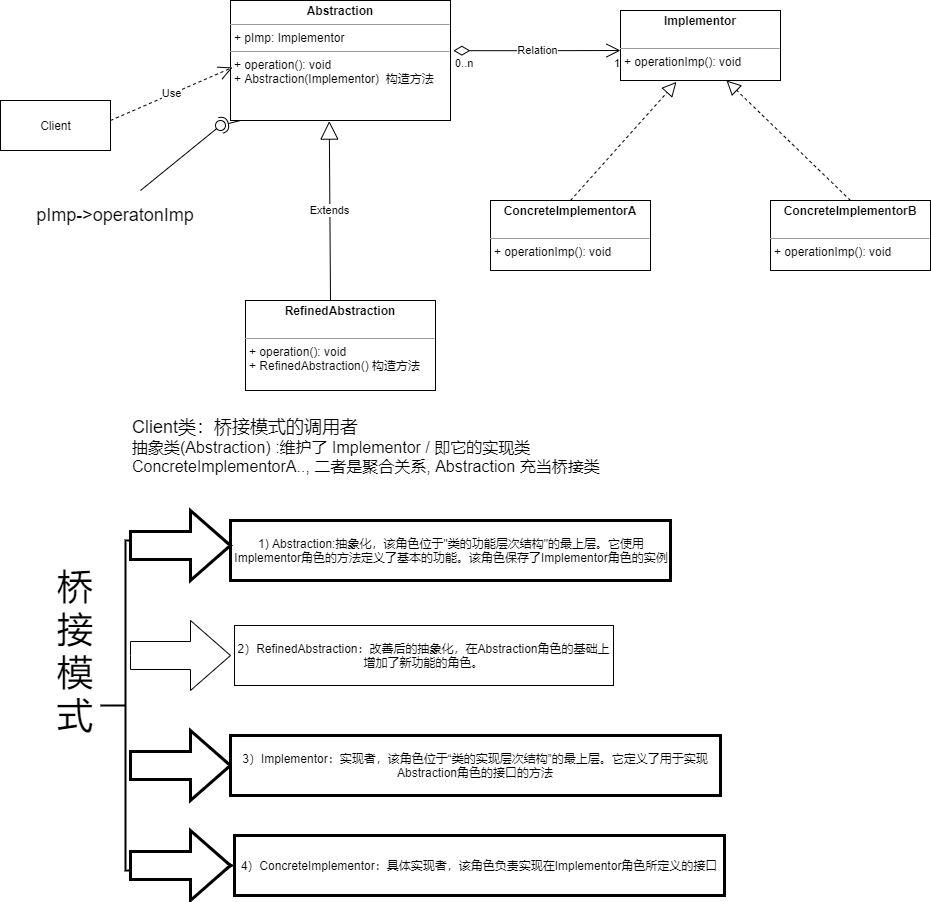

The diagram above was exported from draw.io. Its source (the exported page's mxGraphModel, read from the mxfile embedded in the PNG):
<mxGraphModel dx="1264" dy="632" grid="1" gridSize="10" guides="1" tooltips="1" connect="1" arrows="1" fold="1" page="1" pageScale="1" pageWidth="827" pageHeight="1169" math="0" shadow="0">
  <root>
    <mxCell id="0" />
    <mxCell id="1" parent="0" />
    <mxCell id="-IrxuOV23nlfcomatPbN-3" value="&lt;p style=&quot;margin: 0px ; margin-top: 4px ; text-align: center&quot;&gt;&lt;b&gt;Implementor&lt;/b&gt;&lt;/p&gt;&lt;p style=&quot;margin: 0px ; margin-left: 4px&quot;&gt;&lt;br&gt;&lt;/p&gt;&lt;hr size=&quot;1&quot;&gt;&lt;p style=&quot;margin: 0px ; margin-left: 4px&quot;&gt;+ operationImp(): void&lt;/p&gt;" style="verticalAlign=top;align=left;overflow=fill;fontSize=12;fontFamily=Helvetica;html=1;" vertex="1" parent="1">
      <mxGeometry x="640" y="100" width="160" height="70" as="geometry" />
    </mxCell>
    <mxCell id="-IrxuOV23nlfcomatPbN-4" value="&lt;p style=&quot;margin: 0px ; margin-top: 4px ; text-align: center&quot;&gt;&lt;b&gt;ConcreteImplementorB&lt;/b&gt;&lt;/p&gt;&lt;p style=&quot;margin: 0px ; margin-left: 4px&quot;&gt;&lt;br&gt;&lt;/p&gt;&lt;hr size=&quot;1&quot;&gt;&lt;p style=&quot;margin: 0px ; margin-left: 4px&quot;&gt;+ operationImp(): void&lt;/p&gt;" style="verticalAlign=top;align=left;overflow=fill;fontSize=12;fontFamily=Helvetica;html=1;" vertex="1" parent="1">
      <mxGeometry x="790" y="290" width="160" height="70" as="geometry" />
    </mxCell>
    <mxCell id="-IrxuOV23nlfcomatPbN-5" value="&lt;p style=&quot;margin: 0px ; margin-top: 4px ; text-align: center&quot;&gt;&lt;b&gt;ConcreteImplementorA&lt;/b&gt;&lt;/p&gt;&lt;p style=&quot;margin: 0px ; margin-left: 4px&quot;&gt;&lt;br&gt;&lt;/p&gt;&lt;hr size=&quot;1&quot;&gt;&lt;p style=&quot;margin: 0px ; margin-left: 4px&quot;&gt;+ operationImp(): void&lt;/p&gt;" style="verticalAlign=top;align=left;overflow=fill;fontSize=12;fontFamily=Helvetica;html=1;" vertex="1" parent="1">
      <mxGeometry x="510" y="290" width="160" height="70" as="geometry" />
    </mxCell>
    <mxCell id="-IrxuOV23nlfcomatPbN-6" value="&lt;p style=&quot;margin: 0px ; margin-top: 4px ; text-align: center&quot;&gt;&lt;b&gt;Abstraction&lt;/b&gt;&lt;/p&gt;&lt;hr size=&quot;1&quot;&gt;&lt;p style=&quot;margin: 0px ; margin-left: 4px&quot;&gt;+ pImp: Implementor&lt;/p&gt;&lt;hr size=&quot;1&quot;&gt;&lt;p style=&quot;margin: 0px ; margin-left: 4px&quot;&gt;+ operation(): void&lt;/p&gt;&lt;p style=&quot;margin: 0px ; margin-left: 4px&quot;&gt;+ Abstraction(Implementor&lt;span&gt;)&amp;nbsp; 构造方法&lt;/span&gt;&lt;/p&gt;" style="verticalAlign=top;align=left;overflow=fill;fontSize=12;fontFamily=Helvetica;html=1;" vertex="1" parent="1">
      <mxGeometry x="250" y="90" width="220" height="120" as="geometry" />
    </mxCell>
    <mxCell id="-IrxuOV23nlfcomatPbN-7" value="Client" style="html=1;" vertex="1" parent="1">
      <mxGeometry x="20" y="190" width="110" height="50" as="geometry" />
    </mxCell>
    <mxCell id="-IrxuOV23nlfcomatPbN-8" value="&lt;p style=&quot;margin: 0px ; margin-top: 4px ; text-align: center&quot;&gt;&lt;b&gt;RefinedAbstraction&lt;/b&gt;&lt;/p&gt;&lt;p style=&quot;margin: 0px ; margin-left: 4px&quot;&gt;&lt;br&gt;&lt;/p&gt;&lt;hr size=&quot;1&quot;&gt;&lt;p style=&quot;margin: 0px ; margin-left: 4px&quot;&gt;+ operation(): void&lt;/p&gt;&lt;p style=&quot;margin: 0px ; margin-left: 4px&quot;&gt;+ RefinedAbstraction() 构造方法&lt;/p&gt;" style="verticalAlign=top;align=left;overflow=fill;fontSize=12;fontFamily=Helvetica;html=1;" vertex="1" parent="1">
      <mxGeometry x="265" y="390" width="190" height="90" as="geometry" />
    </mxCell>
    <mxCell id="-IrxuOV23nlfcomatPbN-9" value="" style="endArrow=block;dashed=1;endFill=0;endSize=12;html=1;rounded=0;entryX=0.35;entryY=1.02;entryDx=0;entryDy=0;entryPerimeter=0;" edge="1" parent="1" target="-IrxuOV23nlfcomatPbN-3">
      <mxGeometry width="160" relative="1" as="geometry">
        <mxPoint x="590" y="290" as="sourcePoint" />
        <mxPoint x="750" y="290" as="targetPoint" />
      </mxGeometry>
    </mxCell>
    <mxCell id="-IrxuOV23nlfcomatPbN-11" value="" style="endArrow=block;dashed=1;endFill=0;endSize=12;html=1;rounded=0;entryX=0.35;entryY=1.02;entryDx=0;entryDy=0;entryPerimeter=0;exitX=0.5;exitY=0;exitDx=0;exitDy=0;" edge="1" parent="1" source="-IrxuOV23nlfcomatPbN-4">
      <mxGeometry width="160" relative="1" as="geometry">
        <mxPoint x="640" y="288.6" as="sourcePoint" />
        <mxPoint x="746" y="169.99999999999997" as="targetPoint" />
      </mxGeometry>
    </mxCell>
    <mxCell id="-IrxuOV23nlfcomatPbN-12" value="Relation" style="endArrow=open;html=1;endSize=12;startArrow=diamondThin;startSize=14;startFill=0;edgeStyle=orthogonalEdgeStyle;rounded=0;exitX=1.013;exitY=0.418;exitDx=0;exitDy=0;exitPerimeter=0;" edge="1" parent="1" source="-IrxuOV23nlfcomatPbN-6">
      <mxGeometry relative="1" as="geometry">
        <mxPoint x="480" y="140" as="sourcePoint" />
        <mxPoint x="640" y="140" as="targetPoint" />
      </mxGeometry>
    </mxCell>
    <mxCell id="-IrxuOV23nlfcomatPbN-13" value="0..n" style="edgeLabel;resizable=0;html=1;align=left;verticalAlign=top;" connectable="0" vertex="1" parent="-IrxuOV23nlfcomatPbN-12">
      <mxGeometry x="-1" relative="1" as="geometry" />
    </mxCell>
    <mxCell id="-IrxuOV23nlfcomatPbN-14" value="1" style="edgeLabel;resizable=0;html=1;align=right;verticalAlign=top;" connectable="0" vertex="1" parent="-IrxuOV23nlfcomatPbN-12">
      <mxGeometry x="1" relative="1" as="geometry" />
    </mxCell>
    <mxCell id="-IrxuOV23nlfcomatPbN-15" value="Extends" style="endArrow=block;endSize=16;endFill=0;html=1;rounded=0;entryX=0.449;entryY=1.005;entryDx=0;entryDy=0;entryPerimeter=0;" edge="1" parent="1" target="-IrxuOV23nlfcomatPbN-6">
      <mxGeometry width="160" relative="1" as="geometry">
        <mxPoint x="350" y="390" as="sourcePoint" />
        <mxPoint x="510" y="390" as="targetPoint" />
      </mxGeometry>
    </mxCell>
    <mxCell id="-IrxuOV23nlfcomatPbN-16" value="Use" style="endArrow=open;endSize=12;dashed=1;html=1;rounded=0;entryX=0.009;entryY=0.558;entryDx=0;entryDy=0;entryPerimeter=0;" edge="1" parent="1" target="-IrxuOV23nlfcomatPbN-6">
      <mxGeometry width="160" relative="1" as="geometry">
        <mxPoint x="130" y="210" as="sourcePoint" />
        <mxPoint x="290" y="210" as="targetPoint" />
      </mxGeometry>
    </mxCell>
    <mxCell id="-IrxuOV23nlfcomatPbN-17" value="" style="rounded=0;orthogonalLoop=1;jettySize=auto;html=1;endArrow=none;endFill=0;sketch=0;sourcePerimeterSpacing=0;targetPerimeterSpacing=0;" edge="1" target="-IrxuOV23nlfcomatPbN-19" parent="1">
      <mxGeometry relative="1" as="geometry">
        <mxPoint x="160" y="280" as="sourcePoint" />
      </mxGeometry>
    </mxCell>
    <mxCell id="-IrxuOV23nlfcomatPbN-18" value="" style="rounded=0;orthogonalLoop=1;jettySize=auto;html=1;endArrow=halfCircle;endFill=0;entryX=0.5;entryY=0.5;endSize=6;strokeWidth=1;sketch=0;" edge="1" target="-IrxuOV23nlfcomatPbN-19" parent="1">
      <mxGeometry relative="1" as="geometry">
        <mxPoint x="260" y="210" as="sourcePoint" />
      </mxGeometry>
    </mxCell>
    <mxCell id="-IrxuOV23nlfcomatPbN-19" value="" style="ellipse;whiteSpace=wrap;html=1;align=center;aspect=fixed;resizable=0;points=[];outlineConnect=0;sketch=0;" vertex="1" parent="1">
      <mxGeometry x="235" y="210" width="10" height="10" as="geometry" />
    </mxCell>
    <mxCell id="-IrxuOV23nlfcomatPbN-20" value="&lt;font style=&quot;font-size: 18px&quot;&gt;pImp-&amp;gt;operatonImp&lt;/font&gt;" style="text;html=1;strokeColor=none;fillColor=none;align=center;verticalAlign=middle;whiteSpace=wrap;rounded=0;" vertex="1" parent="1">
      <mxGeometry x="50" y="290" width="170" height="30" as="geometry" />
    </mxCell>
    <mxCell id="-IrxuOV23nlfcomatPbN-21" value="&lt;div&gt;&lt;font style=&quot;font-size: 18px&quot;&gt;&lt;span style=&quot;font-family: &amp;#34;arial&amp;#34; ; color: rgb(0 , 0 , 0)&quot;&gt;Client&lt;/span&gt;&lt;span style=&quot;color: rgb(0 , 0 , 0)&quot;&gt;类：桥接模式的调用者&lt;br&gt;&lt;/span&gt;&lt;/font&gt;&lt;/div&gt;&lt;div&gt;&lt;font size=&quot;3&quot;&gt;&lt;span style=&quot;color: rgb(0 , 0 , 0)&quot;&gt;抽象类&lt;/span&gt;&lt;span style=&quot;font-family: &amp;#34;arial&amp;#34; ; color: rgb(0 , 0 , 0)&quot;&gt;(Abstraction) :&lt;/span&gt;&lt;span style=&quot;color: rgb(0 , 0 , 0)&quot;&gt;维护了 &lt;/span&gt;&lt;span style=&quot;font-family: &amp;#34;arial&amp;#34; ; color: rgb(0 , 0 , 0)&quot;&gt;Implementor / &lt;/span&gt;&lt;span style=&quot;color: rgb(0 , 0 , 0)&quot;&gt;即它的实现类&lt;/span&gt;&lt;span style=&quot;font-family: &amp;#34;arial&amp;#34; ; color: rgb(0 , 0 , 0)&quot;&gt;ConcreteImplementorA.., &lt;/span&gt;&lt;span style=&quot;color: rgb(0 , 0 , 0)&quot;&gt;二者是聚合关系&lt;/span&gt;&lt;span style=&quot;font-family: &amp;#34;arial&amp;#34; ; color: rgb(0 , 0 , 0)&quot;&gt;, Abstraction &lt;/span&gt;&lt;span style=&quot;color: rgb(0 , 0 , 0)&quot;&gt;充当&lt;/span&gt;桥接类&lt;/font&gt;&lt;/div&gt;" style="text;whiteSpace=wrap;html=1;" vertex="1" parent="1">
      <mxGeometry x="150" y="500" width="480" height="90" as="geometry" />
    </mxCell>
    <mxCell id="-IrxuOV23nlfcomatPbN-22" value="" style="strokeWidth=2;html=1;shape=mxgraph.flowchart.annotation_2;align=left;labelPosition=right;pointerEvents=1;" vertex="1" parent="1">
      <mxGeometry x="120" y="630" width="50" height="330" as="geometry" />
    </mxCell>
    <mxCell id="-IrxuOV23nlfcomatPbN-23" value="&lt;div style=&quot;text-align: center&quot;&gt;1) Abstraction:抽象化，该角色位于&quot;类的功能层次结构&quot;的最上层。它使用Implementor角色的方法定义了基本的功能。该角色保存了Implementor角色的实例&lt;/div&gt;" style="rounded=0;whiteSpace=wrap;html=1;pointerEvents=1;strokeWidth=3;align=left;" vertex="1" parent="1">
      <mxGeometry x="250" y="610" width="440" height="60" as="geometry" />
    </mxCell>
    <mxCell id="-IrxuOV23nlfcomatPbN-24" value="" style="html=1;shadow=0;dashed=0;align=center;verticalAlign=middle;shape=mxgraph.arrows2.arrow;dy=0.6;dx=40;notch=0;pointerEvents=1;strokeWidth=3;" vertex="1" parent="1">
      <mxGeometry x="150" y="820" width="100" height="70" as="geometry" />
    </mxCell>
    <mxCell id="-IrxuOV23nlfcomatPbN-25" value="" style="html=1;shadow=0;dashed=0;align=center;verticalAlign=middle;shape=mxgraph.arrows2.arrow;dy=0.6;dx=40;notch=0;pointerEvents=1;strokeWidth=3;" vertex="1" parent="1">
      <mxGeometry x="150" y="600" width="100" height="70" as="geometry" />
    </mxCell>
    <mxCell id="-IrxuOV23nlfcomatPbN-26" value="3）Implementor：实现者，该角色位于“类的实现层次结构”的最上层。它定义了用于实现Abstraction角色的接口的方法" style="whiteSpace=wrap;html=1;shadow=0;dashed=0;strokeWidth=3;" vertex="1" parent="1">
      <mxGeometry x="250" y="825" width="490" height="60" as="geometry" />
    </mxCell>
    <mxCell id="-IrxuOV23nlfcomatPbN-27" value="" style="html=1;shadow=0;dashed=0;align=center;verticalAlign=middle;shape=mxgraph.arrows2.arrow;dy=0.6;dx=40;notch=0;" vertex="1" parent="1">
      <mxGeometry x="150" y="710" width="100" height="70" as="geometry" />
    </mxCell>
    <mxCell id="-IrxuOV23nlfcomatPbN-28" value="2）RefinedAbstraction：改善后的抽象化，在Abstraction角色的基础上增加了新功能的角色。" style="whiteSpace=wrap;html=1;shadow=0;dashed=0;" vertex="1" parent="1">
      <mxGeometry x="254" y="715" width="379" height="60" as="geometry" />
    </mxCell>
    <mxCell id="-IrxuOV23nlfcomatPbN-29" value="&lt;font style=&quot;font-size: 36px&quot;&gt;桥接模式&lt;/font&gt;" style="text;html=1;strokeColor=none;fillColor=none;align=center;verticalAlign=middle;whiteSpace=wrap;rounded=0;pointerEvents=1;" vertex="1" parent="1">
      <mxGeometry x="60" y="725" width="70" height="30" as="geometry" />
    </mxCell>
    <mxCell id="-IrxuOV23nlfcomatPbN-32" value="" style="edgeStyle=none;rounded=0;orthogonalLoop=1;jettySize=auto;html=1;" edge="1" parent="1" source="-IrxuOV23nlfcomatPbN-30" target="-IrxuOV23nlfcomatPbN-31">
      <mxGeometry relative="1" as="geometry" />
    </mxCell>
    <mxCell id="-IrxuOV23nlfcomatPbN-30" value="" style="html=1;shadow=0;dashed=0;align=center;verticalAlign=middle;shape=mxgraph.arrows2.arrow;dy=0.6;dx=40;notch=0;pointerEvents=1;strokeWidth=3;" vertex="1" parent="1">
      <mxGeometry x="150" y="920" width="100" height="70" as="geometry" />
    </mxCell>
    <mxCell id="-IrxuOV23nlfcomatPbN-31" value="4）ConcreteImplementor：具体实现者，该角色负责实现在Implementor角色所定义的接口" style="whiteSpace=wrap;html=1;shadow=0;dashed=0;strokeWidth=3;" vertex="1" parent="1">
      <mxGeometry x="254" y="925" width="490" height="60" as="geometry" />
    </mxCell>
  </root>
</mxGraphModel>